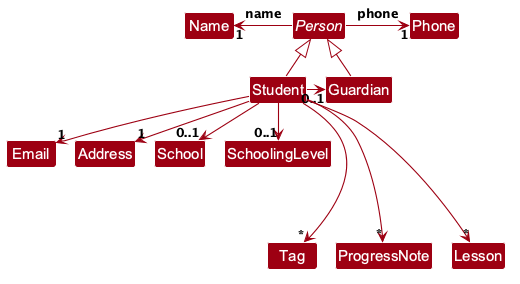

The diagram above was rendered by PlantUML. Its source (embedded in the PNG):
@startuml
!include style.puml
skinparam arrowThickness 1.1
skinparam arrowColor MODEL_COLOR
skinparam classBackgroundColor MODEL_COLOR

abstract class Person
class Student
class Guardian
class Name
class Phone
class Email
class Address
class School
class SchoolingLevel
class Tag
class Lesson
class ProgressNote

' Person sits at the head; its identity fields hang off to the sides.
Person -left-> "1" Name : name
Person -right-> "1" Phone : phone

' Both students and guardians inherit their identity fields from Person.
Student -up-|> Person
Guardian -up-|> Person
Student -right-> "0..1" Guardian

' Referenced immutable model objects may be shared between student instances.
Student -down-> "1" Email
Student -down-> "1" Address
Student -down-> "0..1" School
Student -down-> "0..1" SchoolingLevel

Student ---down-> "*" Tag
Student ---down-> "*" ProgressNote
Student ---down-> "*" Lesson

' Keep the student-specific field types in readable groups.
Email -[hidden]right- Address
Address -[hidden]right- School
School -[hidden]right- SchoolingLevel

Email -[hidden]down- Tag
Tag -[hidden]right- ProgressNote
ProgressNote -[hidden]right- Lesson
@enduml